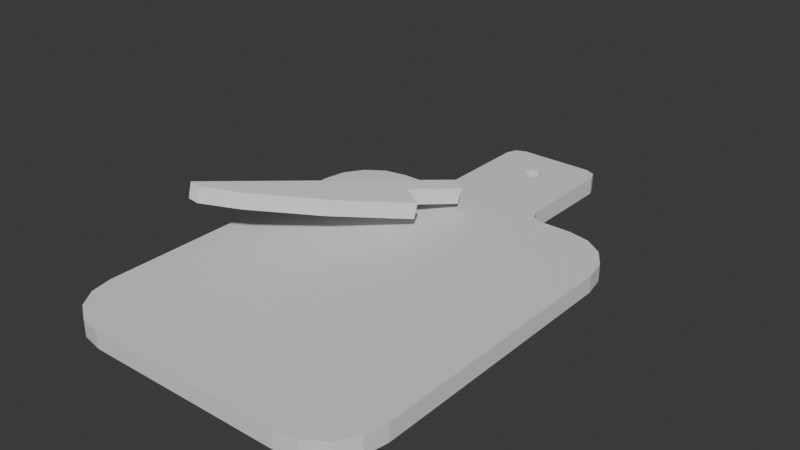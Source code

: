 # Source: slicer.blend  (saved by Blender 4.0.36; exported with 4.5.12 LTS)
import bpy
from mathutils import Matrix  # noqa: F401  (used for matrix-valued properties, if any)

bpy.ops.wm.read_factory_settings(use_empty=True)
scene = bpy.context.scene
scene.name = 'Scene'

# ---- collections
col_collection = bpy.data.collections.new('Collection'); scene.collection.children.link(col_collection)

# ---- materials (node trees are filled in below, after node groups)
mat_material = bpy.data.materials.new('Material')
mat_material.alpha_threshold = 0.0
mat_material.use_transparent_shadow = False
mat_material.roughness = 0.5
mat_material.line_color = (0.0, 0.0, 0.0, 1.0)

# ---- material node trees
mat_material.use_nodes = True; mat_material.node_tree.nodes.clear()
_N = mat_material.node_tree.nodes; _L = mat_material.node_tree.links
n0 = _N.new('ShaderNodeOutputMaterial'); n0.name = 'Material Output'; n0.location = (300, 300)
n1 = _N.new('ShaderNodeBsdfPrincipled'); n1.name = 'Principled BSDF'; n1.location = (10, 300)
n1.inputs[3].default_value = 1.45
_L.new(n1.outputs[0], n0.inputs[0])
n0.is_active_output = True

# ---- world
world_world = bpy.data.worlds.new('World'); scene.world = world_world
world_world.use_nodes = True; world_world.node_tree.nodes.clear()
_N = world_world.node_tree.nodes; _L = world_world.node_tree.links
n0 = _N.new('ShaderNodeOutputWorld'); n0.name = 'World Output'; n0.location = (300, 300)
n1 = _N.new('ShaderNodeBackground'); n1.name = 'Background'; n1.location = (10, 300)
n1.inputs[0].default_value = (0.05088, 0.05088, 0.05088, 1.0)
_L.new(n1.outputs[0], n0.inputs[0])
n0.is_active_output = True
world_world.color = (0.05088, 0.05088, 0.05088)
world_world.use_sun_shadow = False
world_world.sun_shadow_jitter_overblur = 0.0

# ---- meshes
me_cube = bpy.data.meshes.new('Cube')
me_cube.from_pydata([(0.1843, -0.914, 0.06112), (0.1843, -0.914, 0.0), (0.1843, 0.7885, 0.06112), (0.1843, 0.7885, 0.0), (0.03413, -0.914, 0.0), (0.03413, 0.4462, 0.06112), (0.03413, 0.9063, 0.06112), (0.03413, -0.914, 0.06112), (0.03413, 0.4462, 0.0), (0.03413, 0.9063, 0.0), (-0.1843, -0.914, 0.06112), (-0.1843, -0.914, 0.0), (-0.1843, 0.7885, 0.06112), (-0.1843, 0.7885, 0.0), (-0.03413, -0.914, 0.0), (-0.03413, 0.4462, 0.06112), (-0.03413, 0.9063, 0.06112), (-0.03413, -0.914, 0.06112), (-0.03413, 0.4462, 0.0), (-0.03413, 0.9063, 0.0), (0.1843, 0.7261, 0.06112), (0.1843, 0.7261, 0.0), (-0.1843, 0.7261, 0.06112), (-0.1843, 0.7261, 0.0), (0.0, 0.7885, 0.06112), (0.03413, 0.7573, 0.06112), (0.06825, 0.7885, 0.06112), (0.03413, 0.8227, 0.06112), (0.02413, 0.7794, 0.06112), (0.03413, 0.7573, 0.0), (0.0, 0.7885, 0.0), (0.03413, 0.8198, 0.0), (0.06534, 0.7885, 0.0), (0.02413, 0.7794, 0.0), (-0.03413, 0.7573, 0.06112), (0.0, 0.7885, 0.06112), (-0.03413, 0.8198, 0.06112), (-0.06534, 0.7885, 0.06112), (-0.02413, 0.7794, 0.06112), (0.0, 0.7885, 0.0), (-0.03413, 0.7573, 0.0), (-0.06825, 0.7885, 0.0), (-0.03413, 0.8227, 0.0), (-0.02413, 0.7794, 0.0), (0.03413, 0.7573, 0.06112), (0.0, 0.7261, 0.06112), (0.03413, 0.6949, 0.06112), (0.06534, 0.7261, 0.06112), (0.02413, 0.7353, 0.06112), (0.0, 0.7261, 0.0), (0.03413, 0.7573, 0.0), (0.06825, 0.7261, 0.0), (0.03413, 0.692, 0.0), (0.02413, 0.7353, 0.0), (0.0, 0.7261, 0.06112), (-0.03413, 0.7573, 0.06112), (-0.06825, 0.7261, 0.06112), (-0.03413, 0.692, 0.06112), (-0.02413, 0.7353, 0.06112), (-0.03413, 0.7573, 0.0), (0.0, 0.7261, 0.0), (-0.03413, 0.6949, 0.0), (-0.06534, 0.7261, 0.0), (-0.02413, 0.7353, 0.0), (0.1843, 0.4962, 0.0), (0.2343, 0.4462, 0.0), (0.1843, 0.3962, 0.0), (0.1343, 0.4462, 0.0), (0.1989, 0.4609, 0.0), (0.2343, 0.4462, 0.06112), (0.1843, 0.4962, 0.06112), (0.1343, 0.4462, 0.06112), (0.1843, 0.3962, 0.06112), (0.1989, 0.4609, 0.06112), (0.1843, 0.8563, 0.06112), (0.1343, 0.9063, 0.06112), (0.1696, 0.8917, 0.06112), (0.1343, 0.9063, 0.0), (0.1843, 0.8563, 0.0), (0.1696, 0.8917, 0.0), (-0.2343, 0.4462, 0.0), (-0.1843, 0.4962, 0.0), (-0.1343, 0.4462, 0.0), (-0.1843, 0.3962, 0.0), (-0.1989, 0.4609, 0.0), (-0.1843, 0.4962, 0.06112), (-0.2343, 0.4462, 0.06112), (-0.1843, 0.3962, 0.06112), (-0.1343, 0.4462, 0.06112), (-0.1989, 0.4609, 0.06112), (-0.1343, 0.9063, 0.06112), (-0.1843, 0.8563, 0.06112), (-0.1696, 0.8917, 0.06112), (-0.1843, 0.8563, 0.0), (-0.1343, 0.9063, 0.0), (-0.1696, 0.8917, 0.0), (0.3494, -0.914, 0.06112), (0.5528, -0.7106, 0.06112), (0.4272, -0.8985, 0.06112), (0.4932, -0.8544, 0.06112), (0.5373, -0.7884, 0.06112), (0.5528, -0.7106, 0.0), (0.3494, -0.914, 0.0), (0.5373, -0.7884, 0.0), (0.4932, -0.8544, 0.0), (0.4272, -0.8985, 0.0), (0.5528, 0.2428, 0.06112), (0.3494, 0.4462, 0.06112), (0.5373, 0.3207, 0.06112), (0.4932, 0.3866, 0.06112), (0.4272, 0.4307, 0.06112), (0.3494, 0.4462, 0.0), (0.5528, 0.2428, 0.0), (0.4272, 0.4307, 0.0), (0.4932, 0.3866, 0.0), (0.5373, 0.3207, 0.0), (-0.5528, -0.7106, 0.06112), (-0.3494, -0.914, 0.06112), (-0.5373, -0.7884, 0.06112), (-0.4932, -0.8544, 0.06112), (-0.4272, -0.8985, 0.06112), (-0.3494, -0.914, 0.0), (-0.5528, -0.7106, 0.0), (-0.4272, -0.8985, 0.0), (-0.4932, -0.8544, 0.0), (-0.5373, -0.7884, 0.0), (-0.3494, 0.4462, 0.06112), (-0.5528, 0.2428, 0.06112), (-0.4272, 0.4307, 0.06112), (-0.4932, 0.3866, 0.06112), (-0.5373, 0.3207, 0.06112), (-0.5528, 0.2428, 0.0), (-0.3494, 0.4462, 0.0), (-0.5373, 0.3207, 0.0), (-0.4932, 0.3866, 0.0), (-0.4272, 0.4307, 0.0)], [], [(106, 108, 109, 110, 107, 69, 72, 0, 96, 98, 99, 100, 97), (72, 71, 5, 7, 0), (90, 92, 91, 12, 37, 36, 16), (65, 69, 107, 111), (121, 11, 10, 117), (112, 106, 97, 101), (9, 77, 79, 78, 3, 32, 31), (2, 3, 78, 74), (14, 4, 7, 17), (4, 14, 18, 8), (52, 51, 21, 64, 67, 8), (29, 32, 3, 21, 51, 50), (20, 21, 3, 2), (31, 30, 39, 42, 19, 9), (39, 30, 24, 35), (16, 36, 35, 24, 27, 6), (49, 52, 8, 18, 61, 60), (1, 0, 7, 4), (74, 76, 75, 6, 27, 26, 2), (20, 47, 46, 5, 71, 70), (9, 19, 16, 6), (126, 128, 129, 130, 127, 116, 118, 119, 120, 117, 10, 87, 86), (22, 85, 88, 15, 57, 56), (62, 61, 18, 82, 81, 23), (131, 122, 116, 127), (19, 42, 41, 13, 93, 95, 94), (12, 91, 93, 13), (12, 22, 56, 55, 34, 37), (88, 87, 10, 17, 15), (22, 12, 13, 23), (46, 45, 54, 57, 15, 5), (59, 40, 34, 55), (80, 132, 126, 86), (11, 14, 17, 10), (80, 83, 11, 121, 123, 124, 125, 122, 131, 133, 134, 135, 132), (54, 45, 49, 60), (16, 19, 94, 90), (18, 14, 11, 83, 82), (15, 17, 7, 5), (44, 25, 29, 50), (8, 67, 66, 1, 4), (41, 40, 59, 62, 23, 13), (85, 22, 23, 81), (66, 65, 111, 113, 114, 115, 112, 101, 103, 104, 105, 102, 1), (6, 75, 77, 9), (24, 28, 25, 26, 27), (29, 33, 30, 31, 32), (34, 38, 35, 36, 37), (39, 43, 40, 41, 42), (44, 48, 45, 46, 47), (49, 53, 50, 51, 52), (54, 58, 55, 56, 57), (59, 63, 60, 61, 62), (54, 60, 63, 58), (58, 63, 59, 55), (34, 40, 43, 38), (38, 43, 39, 35), (29, 25, 28, 33), (33, 28, 24, 30), (49, 45, 48, 53), (53, 48, 44, 50), (2, 26, 25, 44, 47, 20), (64, 68, 65, 66, 67), (69, 73, 70, 71, 72), (80, 84, 81, 82, 83), (85, 89, 86, 87, 88), (74, 78, 79, 76), (76, 79, 77, 75), (64, 70, 73, 68), (68, 73, 69, 65), (90, 94, 95, 92), (92, 95, 93, 91), (80, 86, 89, 84), (84, 89, 85, 81), (70, 64, 21, 20), (96, 102, 105, 98), (98, 105, 104, 99), (99, 104, 103, 100), (100, 103, 101, 97), (106, 112, 115, 108), (108, 115, 114, 109), (109, 114, 113, 110), (110, 113, 111, 107), (116, 122, 125, 118), (118, 125, 124, 119), (119, 124, 123, 120), (120, 123, 121, 117), (126, 132, 135, 128), (128, 135, 134, 129), (129, 134, 133, 130), (130, 133, 131, 127), (102, 96, 0, 1)])
_uv = me_cube.uv_layers.new(name='UVMap')
_uv.uv.foreach_set('vector', [0.625, 0.5918, 0.6262, 0.5811, 0.6295, 0.5667, 0.6534, 0.5647, 0.671, 0.564, 0.697, 0.564, 0.7083, 0.5708, 0.7083, 0.75, 0.671, 0.75, 0.6534, 0.7479, 0.6385, 0.7419, 0.6285, 0.7328, 0.625, 0.7222, 0.7083, 0.5708, 0.7196, 0.564, 0.7423, 0.564, 0.7423, 0.75, 0.7083, 0.75, 0.7196, 0.5492, 0.7094, 0.5493, 0.7083, 0.5508, 0.7083, 0.553, 0.7352, 0.553, 0.7423, 0.552, 0.7423, 0.5492, 0.303, 0.564, 0.697, 0.564, 0.671, 0.564, 0.329, 0.564, 0.375, 0.796, 0.375, 0.8333, 0.625, 0.8333, 0.625, 0.796, 0.375, 0.5918, 0.625, 0.5918, 0.625, 0.7222, 0.375, 0.7222, 0.2577, 0.5492, 0.2804, 0.5492, 0.2906, 0.5493, 0.2917, 0.5508, 0.2917, 0.553, 0.2648, 0.553, 0.2577, 0.552, 0.7083, 0.553, 0.2917, 0.553, 0.2917, 0.5508, 0.7083, 0.5508, 0.375, 0.8673, 0.375, 0.8673, 0.625, 0.8673, 0.625, 0.8673, 0.2577, 0.75, 0.2577, 0.75, 0.2577, 0.564, 0.2577, 0.564, 0.2577, 0.5561, 0.2654, 0.555, 0.2917, 0.555, 0.2917, 0.5624, 0.2804, 0.564, 0.2577, 0.564, 0.2577, 0.554, 0.2648, 0.553, 0.2917, 0.553, 0.2917, 0.555, 0.2654, 0.555, 0.2577, 0.554, 0.7083, 0.555, 0.2917, 0.555, 0.2917, 0.553, 0.7083, 0.553, 0.2577, 0.552, 0.2577, 0.553, 0.2577, 0.553, 0.2577, 0.5519, 0.2577, 0.5492, 0.2577, 0.5492, 0.2577, 0.553, 0.2577, 0.553, 0.7423, 0.553, 0.7423, 0.553, 0.7423, 0.5492, 0.7423, 0.552, 0.7423, 0.553, 0.7423, 0.553, 0.7423, 0.5519, 0.7423, 0.5492, 0.2577, 0.555, 0.2577, 0.5561, 0.2577, 0.564, 0.2577, 0.564, 0.2577, 0.556, 0.2577, 0.555, 0.375, 0.8333, 0.625, 0.8333, 0.625, 0.8673, 0.375, 0.8673, 0.7083, 0.5508, 0.7094, 0.5493, 0.7196, 0.5492, 0.7423, 0.5492, 0.7423, 0.5519, 0.7346, 0.553, 0.7083, 0.553, 0.7083, 0.555, 0.7352, 0.555, 0.7423, 0.556, 0.7423, 0.564, 0.7196, 0.564, 0.7083, 0.5624, 0.2577, 0.5492, 0.2577, 0.5492, 0.7423, 0.5492, 0.7423, 0.5492, 0.671, 0.564, 0.6534, 0.5647, 0.6295, 0.5667, 0.6262, 0.5811, 0.625, 0.5918, 0.625, 0.7222, 0.6285, 0.7328, 0.6385, 0.7419, 0.6534, 0.7479, 0.671, 0.75, 0.7083, 0.75, 0.7083, 0.5708, 0.697, 0.564, 0.7083, 0.555, 0.7083, 0.5624, 0.7196, 0.564, 0.7423, 0.564, 0.7423, 0.5561, 0.7346, 0.555, 0.2648, 0.555, 0.2577, 0.556, 0.2577, 0.564, 0.2804, 0.564, 0.2917, 0.5624, 0.2917, 0.555, 0.375, 0.5918, 0.375, 0.7222, 0.625, 0.7222, 0.625, 0.5918, 0.2577, 0.5492, 0.2577, 0.5519, 0.2654, 0.553, 0.2917, 0.553, 0.2917, 0.5508, 0.2906, 0.5493, 0.2804, 0.5492, 0.7083, 0.553, 0.7083, 0.5508, 0.2917, 0.5508, 0.2917, 0.553, 0.7083, 0.553, 0.7083, 0.555, 0.7346, 0.555, 0.7423, 0.554, 0.7423, 0.554, 0.7352, 0.553, 0.7196, 0.564, 0.7083, 0.5708, 0.7083, 0.75, 0.7423, 0.75, 0.7423, 0.564, 0.7083, 0.555, 0.7083, 0.553, 0.2917, 0.553, 0.2917, 0.555, 0.7423, 0.556, 0.7423, 0.555, 0.7423, 0.555, 0.7423, 0.5561, 0.7423, 0.564, 0.7423, 0.564, 0.2577, 0.554, 0.2577, 0.554, 0.7423, 0.554, 0.7423, 0.554, 0.303, 0.564, 0.329, 0.564, 0.671, 0.564, 0.697, 0.564, 0.375, 0.8333, 0.375, 0.8673, 0.625, 0.8673, 0.625, 0.8333, 0.303, 0.564, 0.2917, 0.5708, 0.2917, 0.75, 0.329, 0.75, 0.3466, 0.7479, 0.3615, 0.7419, 0.3715, 0.7328, 0.375, 0.7222, 0.375, 0.5918, 0.3738, 0.5811, 0.3705, 0.5667, 0.3466, 0.5647, 0.329, 0.564, 0.7423, 0.555, 0.7423, 0.555, 0.2577, 0.555, 0.2577, 0.555, 0.7423, 0.5492, 0.2577, 0.5492, 0.2804, 0.5492, 0.7196, 0.5492, 0.2577, 0.564, 0.2577, 0.75, 0.2917, 0.75, 0.2917, 0.5708, 0.2804, 0.564, 0.7423, 0.564, 0.7423, 0.75, 0.7423, 0.75, 0.7423, 0.564, 0.7423, 0.554, 0.7423, 0.554, 0.2577, 0.554, 0.2577, 0.554, 0.2577, 0.564, 0.2804, 0.564, 0.2917, 0.5708, 0.2917, 0.75, 0.2577, 0.75, 0.2654, 0.553, 0.2577, 0.554, 0.2577, 0.554, 0.2648, 0.555, 0.2917, 0.555, 0.2917, 0.553, 0.7083, 0.5624, 0.7083, 0.555, 0.2917, 0.555, 0.2917, 0.5624, 0.2917, 0.5708, 0.303, 0.564, 0.329, 0.564, 0.3466, 0.5647, 0.3705, 0.5667, 0.3738, 0.5811, 0.375, 0.5918, 0.375, 0.7222, 0.3715, 0.7328, 0.3615, 0.7419, 0.3466, 0.7479, 0.329, 0.75, 0.2917, 0.75, 0.7423, 0.5492, 0.7196, 0.5492, 0.2804, 0.5492, 0.2577, 0.5492, 0.7423, 0.553, 0.7423, 0.553, 0.7423, 0.553, 0.7346, 0.553, 0.7423, 0.5519, 0.2577, 0.554, 0.2577, 0.5533, 0.2577, 0.553, 0.2577, 0.552, 0.2648, 0.553, 0.7423, 0.554, 0.7423, 0.5533, 0.7423, 0.553, 0.7423, 0.552, 0.7352, 0.553, 0.2577, 0.553, 0.2577, 0.553, 0.2577, 0.553, 0.2654, 0.553, 0.2577, 0.5519, 0.7423, 0.554, 0.7423, 0.5547, 0.7423, 0.555, 0.7423, 0.556, 0.7352, 0.555, 0.2577, 0.555, 0.2577, 0.555, 0.2577, 0.555, 0.2654, 0.555, 0.2577, 0.5561, 0.7423, 0.555, 0.7423, 0.555, 0.7423, 0.555, 0.7346, 0.555, 0.7423, 0.5561, 0.2577, 0.554, 0.2577, 0.5547, 0.2577, 0.555, 0.2577, 0.556, 0.2648, 0.555, 0.7423, 0.555, 0.2577, 0.555, 0.2577, 0.555, 0.7423, 0.555, 0.7423, 0.555, 0.2577, 0.555, 0.2577, 0.554, 0.7423, 0.554, 0.7423, 0.554, 0.2577, 0.554, 0.2577, 0.553, 0.7423, 0.553, 0.7423, 0.553, 0.2577, 0.553, 0.2577, 0.553, 0.7423, 0.553, 0.2577, 0.554, 0.7423, 0.554, 0.7423, 0.553, 0.2577, 0.553, 0.2577, 0.553, 0.7423, 0.553, 0.7423, 0.553, 0.2577, 0.553, 0.2577, 0.555, 0.7423, 0.555, 0.7423, 0.555, 0.2577, 0.555, 0.2577, 0.555, 0.7423, 0.555, 0.7423, 0.554, 0.2577, 0.554, 0.7083, 0.553, 0.7346, 0.553, 0.7423, 0.554, 0.7423, 0.554, 0.7352, 0.555, 0.7083, 0.555, 0.2917, 0.5624, 0.2917, 0.5635, 0.2917, 0.564, 0.2917, 0.5708, 0.2804, 0.564, 0.697, 0.564, 0.705, 0.564, 0.7083, 0.564, 0.7196, 0.564, 0.7083, 0.5708, 0.303, 0.564, 0.295, 0.564, 0.2917, 0.564, 0.2804, 0.564, 0.2917, 0.5708, 0.7083, 0.5624, 0.7083, 0.5635, 0.7083, 0.564, 0.7083, 0.5708, 0.7196, 0.564, 0.7083, 0.5508, 0.2917, 0.5508, 0.2906, 0.5493, 0.7094, 0.5493, 0.7094, 0.5493, 0.2906, 0.5493, 0.2804, 0.5492, 0.7196, 0.5492, 0.2917, 0.5624, 0.7083, 0.5624, 0.7083, 0.564, 0.2917, 0.564, 0.2917, 0.564, 0.7083, 0.564, 0.697, 0.564, 0.303, 0.564, 0.7196, 0.5492, 0.2804, 0.5492, 0.2906, 0.5493, 0.7094, 0.5493, 0.7094, 0.5493, 0.2906, 0.5493, 0.2917, 0.5508, 0.7083, 0.5508, 0.303, 0.564, 0.697, 0.564, 0.7083, 0.564, 0.2917, 0.564, 0.2917, 0.564, 0.7083, 0.564, 0.7083, 0.5624, 0.2917, 0.5624, 0.7083, 0.5624, 0.2917, 0.5624, 0.2917, 0.555, 0.7083, 0.555, 0.625, 0.796, 0.375, 0.796, 0.375, 0.7784, 0.625, 0.7784, 0.625, 0.7784, 0.375, 0.7784, 0.375, 0.75, 0.625, 0.75, 0.625, 0.75, 0.375, 0.75, 0.375, 0.7328, 0.625, 0.7328, 0.625, 0.7328, 0.375, 0.7328, 0.375, 0.7222, 0.625, 0.7222, 0.625, 0.5918, 0.375, 0.5918, 0.3738, 0.5811, 0.6262, 0.5811, 0.6262, 0.5811, 0.3738, 0.5811, 0.3705, 0.5667, 0.6295, 0.5667, 0.6295, 0.5667, 0.3705, 0.5667, 0.3466, 0.5647, 0.6534, 0.5647, 0.6534, 0.5647, 0.3466, 0.5647, 0.329, 0.564, 0.671, 0.564, 0.625, 0.7222, 0.375, 0.7222, 0.375, 0.7328, 0.625, 0.7328, 0.625, 0.7328, 0.375, 0.7328, 0.375, 0.75, 0.625, 0.75, 0.625, 0.75, 0.375, 0.75, 0.375, 0.7784, 0.625, 0.7784, 0.625, 0.7784, 0.375, 0.7784, 0.375, 0.796, 0.625, 0.796, 0.671, 0.564, 0.329, 0.564, 0.3466, 0.5647, 0.6534, 0.5647, 0.6534, 0.5647, 0.3466, 0.5647, 0.3705, 0.5667, 0.6295, 0.5667, 0.6295, 0.5667, 0.3705, 0.5667, 0.3738, 0.5811, 0.6262, 0.5811, 0.6262, 0.5811, 0.3738, 0.5811, 0.375, 0.5918, 0.625, 0.5918, 0.375, 0.796, 0.625, 0.796, 0.625, 0.8333, 0.375, 0.8333])
me_cube.materials.append(mat_material)
me_cube.use_mirror_vertex_groups = False
me_cube.update()
me_cube_001 = bpy.data.meshes.new('Cube.001')
me_cube_001.from_pydata([(-0.02989, -0.02989, 0.0007716), (-0.02989, -0.02989, 0.06056), (-0.02989, 0.1684, 0.0007716), (-0.02989, 0.1684, 0.06056), (0.02989, -0.02989, 0.06056), (0.02989, 0.1684, 0.0007716), (0.02989, 0.1684, 0.06056), (-0.02989, -0.7362, 0.06056), (0.1233, -0.02989, 0.0007716), (-0.02989, -0.7362, 0.0007716), (0.02989, -0.02994, 0.0007716), (0.09411, -0.3225, 0.0007716), (0.04429, -0.5846, 0.0007716), (0.0007129, -0.7161, 0.0007716), (0.1233, -0.02989, 0.06056), (0.0007129, -0.7161, 0.06056), (0.04429, -0.5846, 0.06056), (0.09411, -0.3225, 0.06056)], [], [(0, 1, 3, 2), (2, 3, 6, 5), (5, 6, 4, 10), (1, 0, 9, 7), (2, 5, 10, 0), (6, 3, 1, 4), (0, 10, 9), (10, 4, 14, 8), (4, 1, 7), (8, 11, 10), (11, 12, 10), (12, 13, 10), (13, 9, 10), (7, 15, 4), (15, 16, 4), (16, 17, 4), (17, 14, 4), (7, 9, 13, 15), (15, 13, 12, 16), (16, 12, 11, 17), (17, 11, 8, 14)])
_uv = me_cube_001.uv_layers.new(name='UVMap')
_uv.uv.foreach_set('vector', [0.375, 0.0, 0.625, 0.0, 0.625, 0.25, 0.375, 0.25, 0.375, 0.25, 0.625, 0.25, 0.625, 0.5, 0.375, 0.5, 0.375, 0.5, 0.625, 0.5, 0.625, 0.75, 0.375, 0.75, 0.625, 0.0, 0.375, 0.0, 0.375, 0.0, 0.625, 0.0, 0.125, 0.5, 0.375, 0.5, 0.375, 0.75, 0.125, 0.75, 0.625, 0.5, 0.875, 0.5, 0.875, 0.75, 0.625, 0.75, 0.125, 0.75, 0.375, 0.75, 0.125, 0.75, 0.375, 0.75, 0.625, 0.75, 0.625, 0.75, 0.375, 0.75, 0.625, 0.75, 0.875, 0.75, 0.875, 0.75, 0.375, 0.75, 0.375, 0.75, 0.375, 0.75, 0.375, 0.75, 0.375, 0.75, 0.375, 0.75, 0.375, 0.75, 0.375, 0.75, 0.375, 0.75, 0.375, 0.75, 0.375, 0.75, 0.375, 0.75, 0.625, 0.75, 0.625, 0.75, 0.625, 0.75, 0.625, 0.75, 0.625, 0.75, 0.625, 0.75, 0.625, 0.75, 0.625, 0.75, 0.625, 0.75, 0.625, 0.75, 0.625, 0.75, 0.625, 0.75, 0.625, 1.0, 0.375, 1.0, 0.375, 0.8857, 0.625, 0.8857, 0.625, 0.8857, 0.375, 0.8857, 0.375, 0.75, 0.625, 0.75, 0.625, 0.75, 0.375, 0.75, 0.375, 0.75, 0.625, 0.75, 0.625, 0.75, 0.375, 0.75, 0.375, 0.75, 0.625, 0.75])
me_cube_001.materials.append(None)
me_cube_001.update()

# ---- objects
ob_plate = bpy.data.objects.new('Plate', me_cube)
ob_knife = bpy.data.objects.new('Knife', me_cube_001)

# ---- transforms, parenting, visibility, modifiers, constraints
ob_plate.location = (0.0, 0.0, 0.0)
ob_plate.lock_rotations_4d = False
ob_plate.empty_display_type = 'ARROWS'
ob_plate.lineart.crease_threshold = 0.0
ob_knife.location = (-0.1329, 0.203, 0.1174)
ob_knife.rotation_euler = (-0.1618, 0.1046, -0.5199)

# ---- collection membership
col_collection.objects.link(ob_plate)
col_collection.objects.link(ob_knife)

# ---- scene / render settings (as saved in the file)
scene.frame_start = 1; scene.frame_end = 36; scene.frame_set(3)
scene.render.engine = 'BLENDER_EEVEE_NEXT'
scene.cycles.sampling_pattern = 'TABULATED_SOBOL'
bpy.context.view_layer.update()

# ---- added for rendering (the .blend has no active camera and no usable light): camera, sun
cam_auto = bpy.data.cameras.new('AutoCamera')
cam_auto.lens = 50.0
cam_auto.sensor_width = 36.0
cam_auto.clip_end = 1000.0
ob_auto_camera = bpy.data.objects.new('AutoCamera', cam_auto)
scene.collection.objects.link(ob_auto_camera)
ob_auto_camera.location = (1.98969, -2.39146, 1.74071)
ob_auto_camera.rotation_euler = (1.09748, -7.21219e-08, 0.694738)
scene.camera = ob_auto_camera
light_auto_sun = bpy.data.lights.new('AutoSun', 'SUN')
light_auto_sun.energy = 3.0
light_auto_sun.angle = 0.0523599
ob_auto_sun = bpy.data.objects.new('AutoSun', light_auto_sun)
scene.collection.objects.link(ob_auto_sun)
ob_auto_sun.rotation_euler = (0.872665, 0.174533, 0.523599)
bpy.context.view_layer.update()

